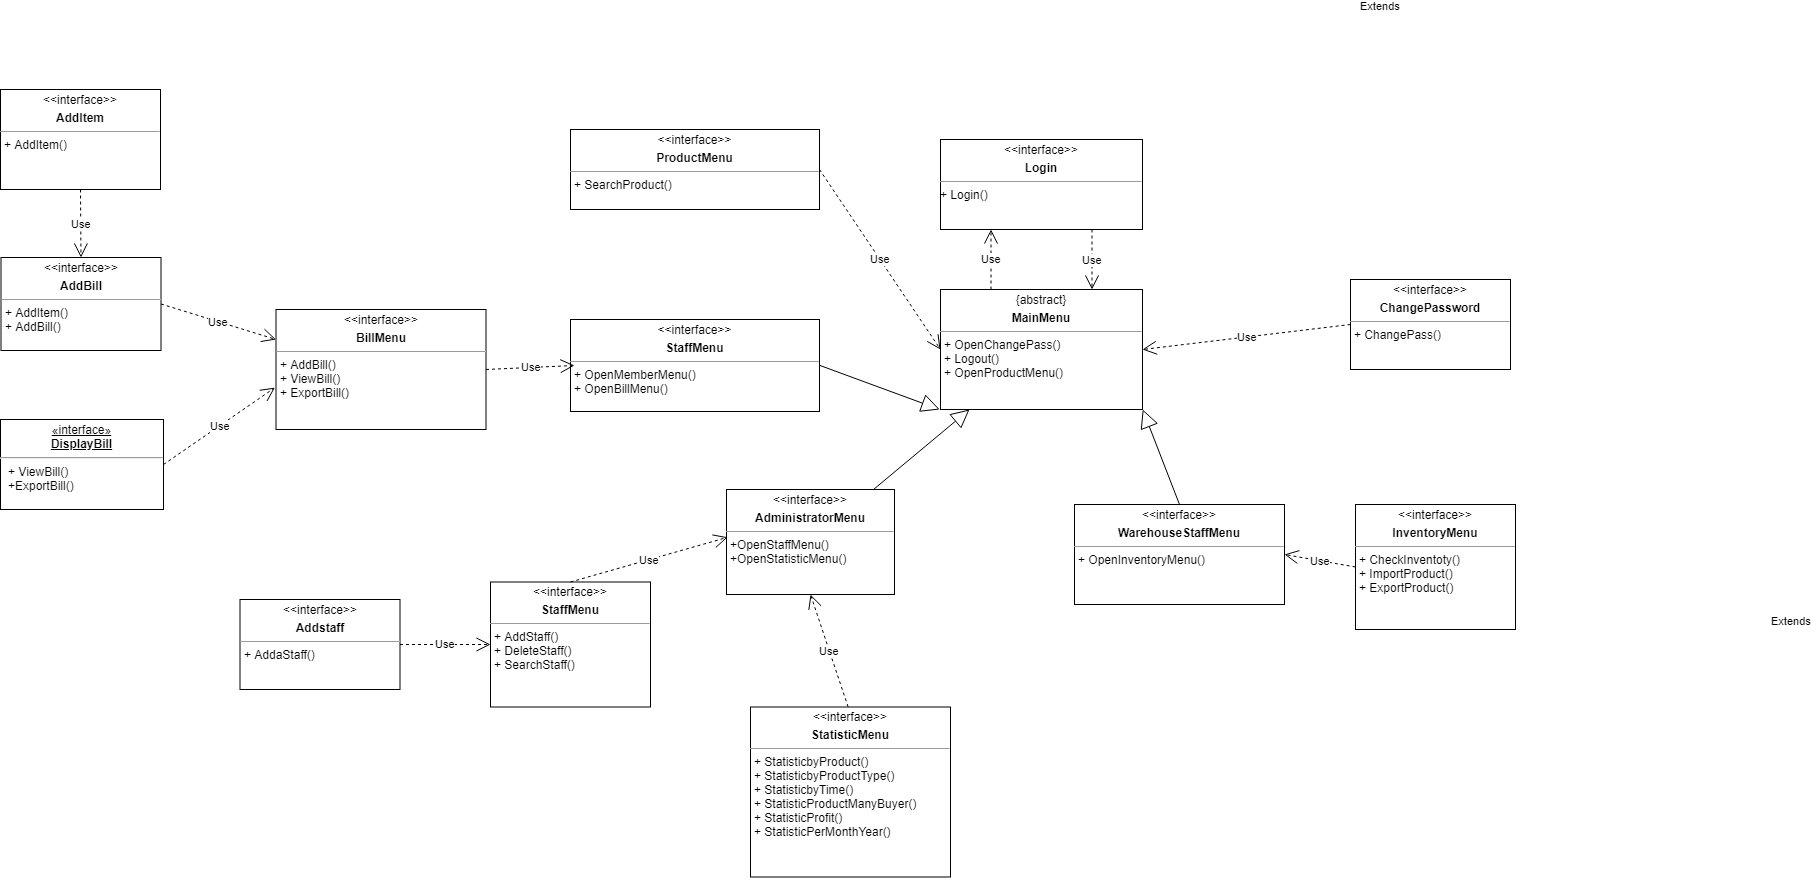

The diagram above was exported from draw.io. Its source (the exported page's mxGraphModel, read from the mxfile embedded in the PNG):
<mxGraphModel dx="2131" dy="1908" grid="1" gridSize="10" guides="1" tooltips="1" connect="1" arrows="1" fold="1" page="1" pageScale="1" pageWidth="850" pageHeight="1100" math="0" shadow="0">
  <root>
    <mxCell id="0" />
    <mxCell id="1" parent="0" />
    <mxCell id="6d3g--8J26B8wnGd5LUu-1" value="&lt;p style=&quot;margin: 0px ; margin-top: 4px ; text-align: center&quot;&gt;&amp;lt;&amp;lt;interface&amp;gt;&amp;gt;&lt;/p&gt;&lt;p style=&quot;margin: 0px ; margin-top: 4px ; text-align: center&quot;&gt;&lt;b&gt;Login&lt;br&gt;&lt;/b&gt;&lt;/p&gt;&lt;hr size=&quot;1&quot;&gt;&lt;div style=&quot;height: 2px&quot;&gt;+ Login()&lt;/div&gt;" style="verticalAlign=top;align=left;overflow=fill;fontSize=12;fontFamily=Helvetica;html=1;" parent="1" vertex="1">
      <mxGeometry x="700" y="90" width="202" height="90" as="geometry" />
    </mxCell>
    <mxCell id="6d3g--8J26B8wnGd5LUu-20" value="&lt;p style=&quot;margin: 0px ; margin-top: 4px ; text-align: center&quot;&gt;{abstract}&lt;/p&gt;&lt;p style=&quot;margin: 0px ; margin-top: 4px ; text-align: center&quot;&gt;&lt;b&gt;MainMenu&lt;/b&gt;&lt;/p&gt;&lt;hr size=&quot;1&quot;&gt;&lt;p style=&quot;margin: 0px ; margin-left: 4px&quot;&gt;+ OpenChangePass()&lt;/p&gt;&lt;p style=&quot;margin: 0px ; margin-left: 4px&quot;&gt;+ Logout()&lt;/p&gt;&lt;p style=&quot;margin: 0px ; margin-left: 4px&quot;&gt;+ OpenProductMenu()&lt;/p&gt;&lt;p style=&quot;margin: 0px ; margin-left: 4px&quot;&gt;&lt;br&gt;&lt;/p&gt;&lt;p style=&quot;margin: 0px ; margin-left: 4px&quot;&gt;&lt;br&gt;&lt;/p&gt;" style="verticalAlign=top;align=left;overflow=fill;fontSize=12;fontFamily=Helvetica;html=1;" parent="1" vertex="1">
      <mxGeometry x="700" y="240" width="202" height="120" as="geometry" />
    </mxCell>
    <mxCell id="6d3g--8J26B8wnGd5LUu-21" value="&lt;p style=&quot;margin: 0px ; margin-top: 4px ; text-align: center&quot;&gt;&amp;lt;&amp;lt;interface&amp;gt;&amp;gt;&lt;/p&gt;&lt;p style=&quot;margin: 0px ; margin-top: 4px ; text-align: center&quot;&gt;&lt;b&gt;ChangePassword&lt;/b&gt;&lt;/p&gt;&lt;hr size=&quot;1&quot;&gt;&lt;p style=&quot;margin: 0px ; margin-left: 4px&quot;&gt;+ ChangePass()&lt;/p&gt;" style="verticalAlign=top;align=left;overflow=fill;fontSize=12;fontFamily=Helvetica;html=1;" parent="1" vertex="1">
      <mxGeometry x="1110" y="230" width="160" height="90" as="geometry" />
    </mxCell>
    <mxCell id="6d3g--8J26B8wnGd5LUu-22" value="Use" style="endArrow=open;endSize=12;dashed=1;html=1;entryX=1;entryY=0.5;entryDx=0;entryDy=0;exitX=0;exitY=0.5;exitDx=0;exitDy=0;" parent="1" source="6d3g--8J26B8wnGd5LUu-21" target="6d3g--8J26B8wnGd5LUu-20" edge="1">
      <mxGeometry width="160" relative="1" as="geometry">
        <mxPoint x="954" y="210" as="sourcePoint" />
        <mxPoint x="1114" y="210" as="targetPoint" />
      </mxGeometry>
    </mxCell>
    <mxCell id="6d3g--8J26B8wnGd5LUu-23" value="Use" style="endArrow=open;endSize=12;dashed=1;html=1;entryX=0.25;entryY=1;entryDx=0;entryDy=0;exitX=0.25;exitY=0;exitDx=0;exitDy=0;" parent="1" source="6d3g--8J26B8wnGd5LUu-20" target="6d3g--8J26B8wnGd5LUu-1" edge="1">
      <mxGeometry width="160" relative="1" as="geometry">
        <mxPoint x="674" y="90" as="sourcePoint" />
        <mxPoint x="834" y="90" as="targetPoint" />
      </mxGeometry>
    </mxCell>
    <mxCell id="6d3g--8J26B8wnGd5LUu-24" value="Use" style="endArrow=open;endSize=12;dashed=1;html=1;exitX=0.75;exitY=1;exitDx=0;exitDy=0;entryX=0.75;entryY=0;entryDx=0;entryDy=0;" parent="1" source="6d3g--8J26B8wnGd5LUu-1" target="6d3g--8J26B8wnGd5LUu-20" edge="1">
      <mxGeometry width="160" relative="1" as="geometry">
        <mxPoint x="824" y="60" as="sourcePoint" />
        <mxPoint x="984" y="60" as="targetPoint" />
      </mxGeometry>
    </mxCell>
    <mxCell id="Mt6bE5FPNMR_PI8UMNLC-2" style="rounded=0;orthogonalLoop=1;jettySize=auto;html=1;endArrow=block;endFill=0;startSize=16;endSize=16;" edge="1" parent="1" source="6d3g--8J26B8wnGd5LUu-25" target="6d3g--8J26B8wnGd5LUu-20">
      <mxGeometry relative="1" as="geometry" />
    </mxCell>
    <mxCell id="6d3g--8J26B8wnGd5LUu-25" value="&lt;p style=&quot;margin: 0px ; margin-top: 4px ; text-align: center&quot;&gt;&amp;lt;&amp;lt;interface&amp;gt;&amp;gt;&lt;/p&gt;&lt;p style=&quot;margin: 0px ; margin-top: 4px ; text-align: center&quot;&gt;&lt;b&gt;AdministratorMenu&lt;/b&gt;&lt;/p&gt;&lt;hr size=&quot;1&quot;&gt;&lt;p style=&quot;margin: 0px ; margin-left: 4px&quot;&gt;+OpenStaffMenu()&lt;/p&gt;&lt;p style=&quot;margin: 0px ; margin-left: 4px&quot;&gt;+OpenStatisticMenu()&lt;/p&gt;" style="verticalAlign=top;align=left;overflow=fill;fontSize=12;fontFamily=Helvetica;html=1;" parent="1" vertex="1">
      <mxGeometry x="486" y="440" width="168" height="105" as="geometry" />
    </mxCell>
    <mxCell id="6d3g--8J26B8wnGd5LUu-30" value="Extends" style="endArrow=block;endSize=16;endFill=0;html=1;entryX=-0.004;entryY=1;entryDx=0;entryDy=0;exitX=0.5;exitY=0;exitDx=0;exitDy=0;entryPerimeter=0;" parent="1" source="6d3g--8J26B8wnGd5LUu-36" target="6d3g--8J26B8wnGd5LUu-20" edge="1">
      <mxGeometry x="1" y="373" width="160" relative="1" as="geometry">
        <mxPoint x="639" y="430" as="sourcePoint" />
        <mxPoint x="604" y="397" as="targetPoint" />
        <mxPoint x="311" y="-54" as="offset" />
      </mxGeometry>
    </mxCell>
    <mxCell id="6d3g--8J26B8wnGd5LUu-32" value="Extends" style="endArrow=block;endSize=16;endFill=0;html=1;entryX=1.001;entryY=1;entryDx=0;entryDy=0;entryPerimeter=0;exitX=0.5;exitY=0;exitDx=0;exitDy=0;" parent="1" source="6d3g--8J26B8wnGd5LUu-35" target="6d3g--8J26B8wnGd5LUu-20" edge="1">
      <mxGeometry x="-1" y="-576" width="160" relative="1" as="geometry">
        <mxPoint x="959" y="440" as="sourcePoint" />
        <mxPoint x="1054" y="350" as="targetPoint" />
        <mxPoint x="74" y="325" as="offset" />
      </mxGeometry>
    </mxCell>
    <mxCell id="6d3g--8J26B8wnGd5LUu-34" value="&lt;p style=&quot;margin: 0px ; margin-top: 4px ; text-align: center&quot;&gt;&amp;lt;&amp;lt;interface&amp;gt;&amp;gt;&lt;/p&gt;&lt;p style=&quot;margin: 0px ; margin-top: 4px ; text-align: center&quot;&gt;&lt;b&gt;ProductMenu&lt;/b&gt;&lt;/p&gt;&lt;hr size=&quot;1&quot;&gt;&lt;p style=&quot;margin: 0px ; margin-left: 4px&quot;&gt;&lt;/p&gt;&lt;p style=&quot;margin: 0px ; margin-left: 4px&quot;&gt;+ SearchProduct()&lt;/p&gt;" style="verticalAlign=top;align=left;overflow=fill;fontSize=12;fontFamily=Helvetica;html=1;" parent="1" vertex="1">
      <mxGeometry x="330" y="80" width="249" height="80" as="geometry" />
    </mxCell>
    <mxCell id="6d3g--8J26B8wnGd5LUu-35" value="&lt;p style=&quot;margin: 0px ; margin-top: 4px ; text-align: center&quot;&gt;&amp;lt;&amp;lt;interface&amp;gt;&amp;gt;&lt;/p&gt;&lt;p style=&quot;margin: 0px ; margin-top: 4px ; text-align: center&quot;&gt;&lt;b&gt;WarehouseStaffMenu&lt;/b&gt;&lt;/p&gt;&lt;hr size=&quot;1&quot;&gt;&lt;p style=&quot;margin: 0px ; margin-left: 4px&quot;&gt;&lt;/p&gt;&lt;p style=&quot;margin: 0px ; margin-left: 4px&quot;&gt;+ OpenInventoryMenu()&lt;/p&gt;" style="verticalAlign=top;align=left;overflow=fill;fontSize=12;fontFamily=Helvetica;html=1;" parent="1" vertex="1">
      <mxGeometry x="834" y="455" width="210" height="100" as="geometry" />
    </mxCell>
    <mxCell id="6d3g--8J26B8wnGd5LUu-36" value="&lt;p style=&quot;margin: 0px ; margin-top: 4px ; text-align: center&quot;&gt;&amp;lt;&amp;lt;interface&amp;gt;&amp;gt;&lt;/p&gt;&lt;p style=&quot;margin: 0px ; margin-top: 4px ; text-align: center&quot;&gt;&lt;b&gt;StaffMenu&lt;/b&gt;&lt;/p&gt;&lt;hr size=&quot;1&quot;&gt;&lt;p style=&quot;margin: 0px ; margin-left: 4px&quot;&gt;&lt;/p&gt;&lt;p style=&quot;margin: 0px ; margin-left: 4px&quot;&gt;+ OpenMemberMenu()&lt;/p&gt;&lt;p style=&quot;margin: 0px ; margin-left: 4px&quot;&gt;+ OpenBillMenu()&lt;/p&gt;" style="verticalAlign=top;align=left;overflow=fill;fontSize=12;fontFamily=Helvetica;html=1;" parent="1" vertex="1">
      <mxGeometry x="330" y="270" width="249" height="92" as="geometry" />
    </mxCell>
    <mxCell id="6d3g--8J26B8wnGd5LUu-39" value="Use" style="endArrow=open;endSize=12;dashed=1;html=1;entryX=0;entryY=0.5;entryDx=0;entryDy=0;exitX=1;exitY=0.5;exitDx=0;exitDy=0;" parent="1" source="6d3g--8J26B8wnGd5LUu-34" target="6d3g--8J26B8wnGd5LUu-20" edge="1">
      <mxGeometry width="160" relative="1" as="geometry">
        <mxPoint x="494" y="210" as="sourcePoint" />
        <mxPoint x="654" y="210" as="targetPoint" />
      </mxGeometry>
    </mxCell>
    <mxCell id="6d3g--8J26B8wnGd5LUu-47" value="&lt;p style=&quot;margin: 0px ; margin-top: 4px ; text-align: center&quot;&gt;&amp;lt;&amp;lt;interface&amp;gt;&amp;gt;&lt;/p&gt;&lt;p style=&quot;margin: 0px ; margin-top: 4px ; text-align: center&quot;&gt;&lt;b&gt;BillMenu&lt;/b&gt;&lt;/p&gt;&lt;hr size=&quot;1&quot;&gt;&lt;p style=&quot;margin: 0px ; margin-left: 4px&quot;&gt;&lt;/p&gt;&lt;p style=&quot;margin: 0px ; margin-left: 4px&quot;&gt;+ AddBill()&lt;/p&gt;&lt;p style=&quot;margin: 0px ; margin-left: 4px&quot;&gt;+ ViewBill()&lt;/p&gt;&lt;p style=&quot;margin: 0px ; margin-left: 4px&quot;&gt;+ ExportBill()&lt;/p&gt;" style="verticalAlign=top;align=left;overflow=fill;fontSize=12;fontFamily=Helvetica;html=1;" parent="1" vertex="1">
      <mxGeometry x="35.5" y="260" width="210" height="120" as="geometry" />
    </mxCell>
    <mxCell id="6d3g--8J26B8wnGd5LUu-48" value="Use" style="endArrow=open;endSize=12;dashed=1;html=1;exitX=1;exitY=0.5;exitDx=0;exitDy=0;" parent="1" source="6d3g--8J26B8wnGd5LUu-47" edge="1">
      <mxGeometry width="160" relative="1" as="geometry">
        <mxPoint x="143" y="445" as="sourcePoint" />
        <mxPoint x="334" y="316" as="targetPoint" />
      </mxGeometry>
    </mxCell>
    <mxCell id="6d3g--8J26B8wnGd5LUu-49" value="&lt;p style=&quot;margin: 0px ; margin-top: 4px ; text-align: center&quot;&gt;&amp;lt;&amp;lt;interface&amp;gt;&amp;gt;&lt;/p&gt;&lt;p style=&quot;margin: 0px ; margin-top: 4px ; text-align: center&quot;&gt;&lt;b&gt;AddBill&lt;/b&gt;&lt;/p&gt;&lt;hr size=&quot;1&quot;&gt;&lt;p style=&quot;margin: 0px ; margin-left: 4px&quot;&gt;&lt;/p&gt;&lt;p style=&quot;margin: 0px ; margin-left: 4px&quot;&gt;+ AddItem()&lt;/p&gt;&lt;p style=&quot;margin: 0px ; margin-left: 4px&quot;&gt;+ AddBill()&lt;/p&gt;" style="verticalAlign=top;align=left;overflow=fill;fontSize=12;fontFamily=Helvetica;html=1;" parent="1" vertex="1">
      <mxGeometry x="-239.5" y="208" width="160" height="93" as="geometry" />
    </mxCell>
    <mxCell id="6d3g--8J26B8wnGd5LUu-50" value="&lt;p style=&quot;margin: 0px ; margin-top: 4px ; text-align: center&quot;&gt;&amp;lt;&amp;lt;interface&amp;gt;&amp;gt;&lt;/p&gt;&lt;p style=&quot;margin: 0px ; margin-top: 4px ; text-align: center&quot;&gt;&lt;b&gt;AddItem&lt;/b&gt;&lt;/p&gt;&lt;hr size=&quot;1&quot;&gt;&lt;p style=&quot;margin: 0px ; margin-left: 4px&quot;&gt;+ AddItem()&lt;/p&gt;" style="verticalAlign=top;align=left;overflow=fill;fontSize=12;fontFamily=Helvetica;html=1;" parent="1" vertex="1">
      <mxGeometry x="-240" y="40" width="160" height="100" as="geometry" />
    </mxCell>
    <mxCell id="6d3g--8J26B8wnGd5LUu-51" value="Use" style="endArrow=open;endSize=12;dashed=1;html=1;entryX=0.5;entryY=0;entryDx=0;entryDy=0;exitX=0.5;exitY=1;exitDx=0;exitDy=0;" parent="1" source="6d3g--8J26B8wnGd5LUu-50" target="6d3g--8J26B8wnGd5LUu-49" edge="1">
      <mxGeometry width="160" relative="1" as="geometry">
        <mxPoint x="-560" y="65" as="sourcePoint" />
        <mxPoint x="-400" y="65" as="targetPoint" />
      </mxGeometry>
    </mxCell>
    <mxCell id="6d3g--8J26B8wnGd5LUu-52" value="Use" style="endArrow=open;endSize=12;dashed=1;html=1;entryX=0;entryY=0.25;entryDx=0;entryDy=0;exitX=1;exitY=0.5;exitDx=0;exitDy=0;" parent="1" source="6d3g--8J26B8wnGd5LUu-49" target="6d3g--8J26B8wnGd5LUu-47" edge="1">
      <mxGeometry width="160" relative="1" as="geometry">
        <mxPoint x="-190" y="225" as="sourcePoint" />
        <mxPoint x="-30" y="225" as="targetPoint" />
      </mxGeometry>
    </mxCell>
    <mxCell id="6d3g--8J26B8wnGd5LUu-54" value="Use" style="endArrow=open;endSize=12;dashed=1;html=1;entryX=-0.005;entryY=0.651;entryDx=0;entryDy=0;entryPerimeter=0;exitX=1;exitY=0.5;exitDx=0;exitDy=0;" parent="1" source="R22v-rjgx_MDy_A1X4PO-8" target="6d3g--8J26B8wnGd5LUu-47" edge="1">
      <mxGeometry width="160" relative="1" as="geometry">
        <mxPoint x="-97.5" y="388" as="sourcePoint" />
        <mxPoint x="-90" y="485" as="targetPoint" />
      </mxGeometry>
    </mxCell>
    <mxCell id="6TD8SZPlqNRs806xf1-T-1" value="&lt;p style=&quot;margin: 0px ; margin-top: 4px ; text-align: center&quot;&gt;&amp;lt;&amp;lt;interface&amp;gt;&amp;gt;&lt;/p&gt;&lt;p style=&quot;margin: 0px ; margin-top: 4px ; text-align: center&quot;&gt;&lt;b&gt;StaffMenu&lt;/b&gt;&lt;/p&gt;&lt;hr size=&quot;1&quot;&gt;&lt;p style=&quot;margin: 0px ; margin-left: 4px&quot;&gt;+ AddStaff()&lt;/p&gt;&lt;p style=&quot;margin: 0px ; margin-left: 4px&quot;&gt;+ DeleteStaff()&lt;/p&gt;&lt;p style=&quot;margin: 0px ; margin-left: 4px&quot;&gt;+ SearchStaff()&lt;/p&gt;" style="verticalAlign=top;align=left;overflow=fill;fontSize=12;fontFamily=Helvetica;html=1;" parent="1" vertex="1">
      <mxGeometry x="250" y="532.5" width="160" height="125" as="geometry" />
    </mxCell>
    <mxCell id="6TD8SZPlqNRs806xf1-T-2" value="Use" style="endArrow=open;endSize=12;dashed=1;html=1;entryX=0.007;entryY=0.455;entryDx=0;entryDy=0;exitX=0.5;exitY=0;exitDx=0;exitDy=0;entryPerimeter=0;" parent="1" source="6TD8SZPlqNRs806xf1-T-1" target="6d3g--8J26B8wnGd5LUu-25" edge="1">
      <mxGeometry width="160" relative="1" as="geometry">
        <mxPoint x="187.5" y="665" as="sourcePoint" />
        <mxPoint x="347.5" y="665" as="targetPoint" />
      </mxGeometry>
    </mxCell>
    <mxCell id="6TD8SZPlqNRs806xf1-T-3" value="Use" style="endArrow=open;endSize=12;dashed=1;html=1;entryX=0;entryY=0.5;entryDx=0;entryDy=0;exitX=1;exitY=0.5;exitDx=0;exitDy=0;" parent="1" source="6TD8SZPlqNRs806xf1-T-4" target="6TD8SZPlqNRs806xf1-T-1" edge="1">
      <mxGeometry width="160" relative="1" as="geometry">
        <mxPoint x="-13" y="617.5" as="sourcePoint" />
        <mxPoint x="147" y="617.5" as="targetPoint" />
      </mxGeometry>
    </mxCell>
    <mxCell id="6TD8SZPlqNRs806xf1-T-4" value="&lt;p style=&quot;margin: 0px ; margin-top: 4px ; text-align: center&quot;&gt;&amp;lt;&amp;lt;interface&amp;gt;&amp;gt;&lt;/p&gt;&lt;p style=&quot;margin: 0px ; margin-top: 4px ; text-align: center&quot;&gt;&lt;b&gt;Addstaff&lt;/b&gt;&lt;/p&gt;&lt;hr size=&quot;1&quot;&gt;&lt;p style=&quot;margin: 0px ; margin-left: 4px&quot;&gt;&lt;/p&gt;&lt;p style=&quot;margin: 0px ; margin-left: 4px&quot;&gt;+ AddaStaff()&lt;/p&gt;" style="verticalAlign=top;align=left;overflow=fill;fontSize=12;fontFamily=Helvetica;html=1;" parent="1" vertex="1">
      <mxGeometry x="-0.5" y="550" width="160" height="90" as="geometry" />
    </mxCell>
    <mxCell id="6TD8SZPlqNRs806xf1-T-5" value="&lt;p style=&quot;margin: 0px ; margin-top: 4px ; text-align: center&quot;&gt;&amp;lt;&amp;lt;interface&amp;gt;&amp;gt;&lt;/p&gt;&lt;p style=&quot;margin: 0px ; margin-top: 4px ; text-align: center&quot;&gt;&lt;b&gt;StatisticMenu&lt;/b&gt;&lt;/p&gt;&lt;hr size=&quot;1&quot;&gt;&lt;p style=&quot;margin: 0px ; margin-left: 4px&quot;&gt;+ StatisticbyProduct()&lt;/p&gt;&lt;p style=&quot;margin: 0px ; margin-left: 4px&quot;&gt;+ StatisticbyProductType()&lt;/p&gt;&lt;p style=&quot;margin: 0px ; margin-left: 4px&quot;&gt;+ StatisticbyTime()&lt;/p&gt;&lt;p style=&quot;margin: 0px ; margin-left: 4px&quot;&gt;+ StatisticProductManyBuyer()&lt;/p&gt;&lt;p style=&quot;margin: 0px ; margin-left: 4px&quot;&gt;+ StatisticProfit()&lt;/p&gt;&lt;p style=&quot;margin: 0px ; margin-left: 4px&quot;&gt;+ StatisticPerMonthYear()&lt;/p&gt;" style="verticalAlign=top;align=left;overflow=fill;fontSize=12;fontFamily=Helvetica;html=1;" parent="1" vertex="1">
      <mxGeometry x="510" y="657.5" width="200" height="170" as="geometry" />
    </mxCell>
    <mxCell id="6TD8SZPlqNRs806xf1-T-6" value="&lt;p style=&quot;margin: 0px ; margin-top: 4px ; text-align: center&quot;&gt;&amp;lt;&amp;lt;interface&amp;gt;&amp;gt;&lt;/p&gt;&lt;p style=&quot;margin: 0px ; margin-top: 4px ; text-align: center&quot;&gt;&lt;b&gt;InventoryMenu&lt;/b&gt;&lt;/p&gt;&lt;hr size=&quot;1&quot;&gt;&lt;p style=&quot;margin: 0px ; margin-left: 4px&quot;&gt;+ CheckInventoty()&lt;/p&gt;&lt;p style=&quot;margin: 0px ; margin-left: 4px&quot;&gt;+ ImportProduct()&lt;/p&gt;&lt;p style=&quot;margin: 0px ; margin-left: 4px&quot;&gt;+ ExportProduct()&lt;/p&gt;&lt;p style=&quot;margin: 0px ; margin-left: 4px&quot;&gt;&lt;br&gt;&lt;/p&gt;" style="verticalAlign=top;align=left;overflow=fill;fontSize=12;fontFamily=Helvetica;html=1;" parent="1" vertex="1">
      <mxGeometry x="1115" y="455" width="160" height="125" as="geometry" />
    </mxCell>
    <mxCell id="6TD8SZPlqNRs806xf1-T-7" value="Use" style="endArrow=open;endSize=12;dashed=1;html=1;entryX=1;entryY=0.5;entryDx=0;entryDy=0;exitX=0;exitY=0.5;exitDx=0;exitDy=0;" parent="1" source="6TD8SZPlqNRs806xf1-T-6" target="6d3g--8J26B8wnGd5LUu-35" edge="1">
      <mxGeometry width="160" relative="1" as="geometry">
        <mxPoint x="1084" y="640" as="sourcePoint" />
        <mxPoint x="1244" y="640" as="targetPoint" />
      </mxGeometry>
    </mxCell>
    <mxCell id="6TD8SZPlqNRs806xf1-T-11" value="Use" style="endArrow=open;endSize=12;dashed=1;html=1;entryX=0.5;entryY=1;entryDx=0;entryDy=0;exitX=0.488;exitY=-0.001;exitDx=0;exitDy=0;exitPerimeter=0;" parent="1" source="6TD8SZPlqNRs806xf1-T-5" target="6d3g--8J26B8wnGd5LUu-25" edge="1">
      <mxGeometry width="160" relative="1" as="geometry">
        <mxPoint x="714" y="670" as="sourcePoint" />
        <mxPoint x="874" y="670" as="targetPoint" />
      </mxGeometry>
    </mxCell>
    <mxCell id="R22v-rjgx_MDy_A1X4PO-8" value="&lt;p style=&quot;margin: 0px ; margin-top: 4px ; text-align: center ; text-decoration: underline&quot;&gt;«interface»&lt;br&gt;&lt;b&gt;DisplayBill&lt;/b&gt;&lt;br&gt;&lt;/p&gt;&lt;hr&gt;&lt;p style=&quot;margin: 0px ; margin-left: 8px&quot;&gt;+ ViewBill()&lt;/p&gt;&lt;p style=&quot;margin: 0px ; margin-left: 8px&quot;&gt;+ExportBill()&lt;/p&gt;" style="verticalAlign=top;align=left;overflow=fill;fontSize=12;fontFamily=Helvetica;html=1;" parent="1" vertex="1">
      <mxGeometry x="-240" y="370" width="163" height="90" as="geometry" />
    </mxCell>
  </root>
</mxGraphModel>